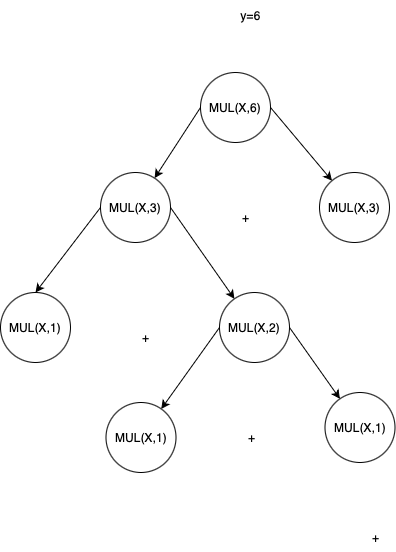

The diagram above was exported from draw.io. Its source (the exported page's mxGraphModel, read from the mxfile embedded in the PNG):
<mxGraphModel dx="838" dy="687" grid="1" gridSize="10" guides="1" tooltips="1" connect="1" arrows="1" fold="1" page="1" pageScale="1" pageWidth="827" pageHeight="1169" math="0" shadow="0">
  <root>
    <mxCell id="0" />
    <mxCell id="1" parent="0" />
    <mxCell id="apj72WDnTWyD66_JJ_q2-20" value="y=6" style="text;html=1;align=center;verticalAlign=middle;resizable=0;points=[];autosize=1;strokeColor=none;fillColor=none;" vertex="1" parent="1">
      <mxGeometry x="290" y="218" width="40" height="30" as="geometry" />
    </mxCell>
    <mxCell id="apj72WDnTWyD66_JJ_q2-25" style="rounded=0;orthogonalLoop=1;jettySize=auto;html=1;exitX=0;exitY=0.5;exitDx=0;exitDy=0;" edge="1" parent="1" source="apj72WDnTWyD66_JJ_q2-22" target="apj72WDnTWyD66_JJ_q2-23">
      <mxGeometry relative="1" as="geometry" />
    </mxCell>
    <mxCell id="apj72WDnTWyD66_JJ_q2-26" style="rounded=0;orthogonalLoop=1;jettySize=auto;html=1;exitX=1;exitY=0.5;exitDx=0;exitDy=0;" edge="1" parent="1" source="apj72WDnTWyD66_JJ_q2-22" target="apj72WDnTWyD66_JJ_q2-24">
      <mxGeometry relative="1" as="geometry" />
    </mxCell>
    <mxCell id="apj72WDnTWyD66_JJ_q2-22" value="MUL(X,6)" style="ellipse;whiteSpace=wrap;html=1;aspect=fixed;" vertex="1" parent="1">
      <mxGeometry x="260" y="290" width="70" height="70" as="geometry" />
    </mxCell>
    <mxCell id="apj72WDnTWyD66_JJ_q2-31" style="rounded=0;orthogonalLoop=1;jettySize=auto;html=1;exitX=0;exitY=0.5;exitDx=0;exitDy=0;entryX=0.5;entryY=0;entryDx=0;entryDy=0;" edge="1" parent="1" source="apj72WDnTWyD66_JJ_q2-23" target="apj72WDnTWyD66_JJ_q2-28">
      <mxGeometry relative="1" as="geometry" />
    </mxCell>
    <mxCell id="apj72WDnTWyD66_JJ_q2-32" style="rounded=0;orthogonalLoop=1;jettySize=auto;html=1;exitX=1;exitY=0.5;exitDx=0;exitDy=0;" edge="1" parent="1" source="apj72WDnTWyD66_JJ_q2-23" target="apj72WDnTWyD66_JJ_q2-29">
      <mxGeometry relative="1" as="geometry" />
    </mxCell>
    <mxCell id="apj72WDnTWyD66_JJ_q2-23" value="MUL(X,3)" style="ellipse;whiteSpace=wrap;html=1;aspect=fixed;" vertex="1" parent="1">
      <mxGeometry x="160" y="390" width="70" height="70" as="geometry" />
    </mxCell>
    <mxCell id="apj72WDnTWyD66_JJ_q2-24" value="MUL(X,3)" style="ellipse;whiteSpace=wrap;html=1;aspect=fixed;" vertex="1" parent="1">
      <mxGeometry x="379" y="390" width="70" height="70" as="geometry" />
    </mxCell>
    <mxCell id="apj72WDnTWyD66_JJ_q2-27" value="+" style="text;html=1;align=center;verticalAlign=middle;resizable=0;points=[];autosize=1;strokeColor=none;fillColor=none;" vertex="1" parent="1">
      <mxGeometry x="290" y="420" width="30" height="30" as="geometry" />
    </mxCell>
    <mxCell id="apj72WDnTWyD66_JJ_q2-28" value="MUL(X,1)" style="ellipse;whiteSpace=wrap;html=1;aspect=fixed;" vertex="1" parent="1">
      <mxGeometry x="60" y="510" width="70" height="70" as="geometry" />
    </mxCell>
    <mxCell id="apj72WDnTWyD66_JJ_q2-36" style="rounded=0;orthogonalLoop=1;jettySize=auto;html=1;exitX=0;exitY=0.5;exitDx=0;exitDy=0;" edge="1" parent="1" source="apj72WDnTWyD66_JJ_q2-29" target="apj72WDnTWyD66_JJ_q2-33">
      <mxGeometry relative="1" as="geometry" />
    </mxCell>
    <mxCell id="apj72WDnTWyD66_JJ_q2-37" style="rounded=0;orthogonalLoop=1;jettySize=auto;html=1;exitX=1;exitY=0.5;exitDx=0;exitDy=0;" edge="1" parent="1" source="apj72WDnTWyD66_JJ_q2-29" target="apj72WDnTWyD66_JJ_q2-34">
      <mxGeometry relative="1" as="geometry" />
    </mxCell>
    <mxCell id="apj72WDnTWyD66_JJ_q2-29" value="MUL(X,2)" style="ellipse;whiteSpace=wrap;html=1;aspect=fixed;" vertex="1" parent="1">
      <mxGeometry x="279" y="510" width="70" height="70" as="geometry" />
    </mxCell>
    <mxCell id="apj72WDnTWyD66_JJ_q2-30" value="+" style="text;html=1;align=center;verticalAlign=middle;resizable=0;points=[];autosize=1;strokeColor=none;fillColor=none;" vertex="1" parent="1">
      <mxGeometry x="190" y="540" width="30" height="30" as="geometry" />
    </mxCell>
    <mxCell id="apj72WDnTWyD66_JJ_q2-33" value="MUL(X,1)" style="ellipse;whiteSpace=wrap;html=1;aspect=fixed;" vertex="1" parent="1">
      <mxGeometry x="165.5" y="620" width="70" height="70" as="geometry" />
    </mxCell>
    <mxCell id="apj72WDnTWyD66_JJ_q2-34" value="MUL(X,1)" style="ellipse;whiteSpace=wrap;html=1;aspect=fixed;" vertex="1" parent="1">
      <mxGeometry x="384.5" y="610" width="70" height="70" as="geometry" />
    </mxCell>
    <mxCell id="apj72WDnTWyD66_JJ_q2-35" value="+" style="text;html=1;align=center;verticalAlign=middle;resizable=0;points=[];autosize=1;strokeColor=none;fillColor=none;" vertex="1" parent="1">
      <mxGeometry x="295.5" y="640" width="30" height="30" as="geometry" />
    </mxCell>
    <mxCell id="apj72WDnTWyD66_JJ_q2-40" value="+" style="text;html=1;align=center;verticalAlign=middle;resizable=0;points=[];autosize=1;strokeColor=none;fillColor=none;" vertex="1" parent="1">
      <mxGeometry x="420" y="740" width="30" height="30" as="geometry" />
    </mxCell>
  </root>
</mxGraphModel>